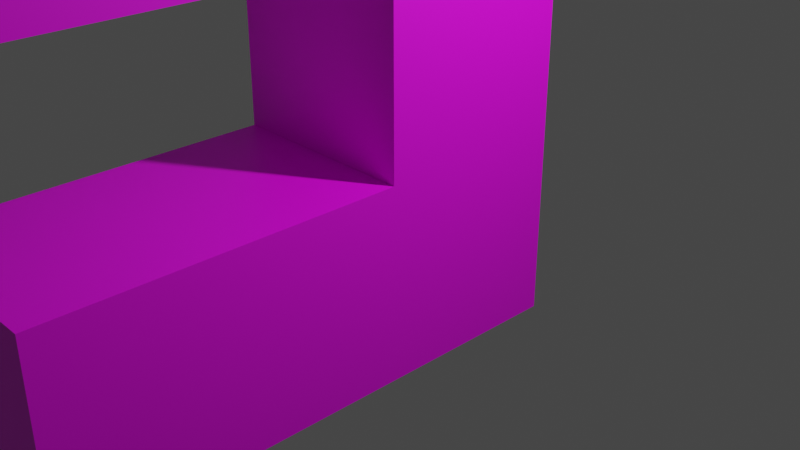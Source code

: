 # Source: s.blend  (saved by Blender 3.6.11; exported with 4.5.12 LTS)
import bpy
from mathutils import Matrix  # noqa: F401  (used for matrix-valued properties, if any)

bpy.ops.wm.read_factory_settings(use_empty=True)
scene = bpy.context.scene
scene.name = 'Scene'

# ---- collections
col_collection = bpy.data.collections.new('Collection'); scene.collection.children.link(col_collection)

# ---- images (referenced by path relative to the original .blend; pixels are not part of the script)
import os
ASSET_DIR = os.environ.get("B2B_ASSET_DIR", "")  # directory of the original .blend (textures are referenced by path, not embedded)
HERE = os.path.dirname(os.path.abspath(__file__))  # packed textures are extracted next to this script under _unpacked/

def load_image(name, relpath, width, height, colorspace="sRGB"):
    """Load a texture the original file referenced (path relative to the .blend, or extracted next to this script)."""
    p = next((c for c in (os.path.join(HERE, relpath), os.path.join(ASSET_DIR, relpath)) if relpath and os.path.exists(c)), "")
    if p:
        img = bpy.data.images.load(p, check_existing=True)
        img.name = name
    else:  # same state as the original file: an image datablock whose file is absent (Cycles renders it pink)
        img = bpy.data.images.new(name, width, height)
        img.source = "FILE"
        img.filepath = "//" + (relpath or name)
    img.colorspace_settings.name = colorspace
    return img
img_material_base_color = load_image('Material Base Color', 'textures/Material Base Color.png', 1024, 1024, 'sRGB')

# ---- materials (node trees are filled in below, after node groups)
mat_material = bpy.data.materials.new('Material')
mat_material.alpha_threshold = 0.0
mat_material.use_transparent_shadow = False
mat_material.roughness = 0.5
mat_material.line_color = (0.0, 0.0, 0.0, 1.0)

# ---- material node trees
mat_material.use_nodes = True; mat_material.node_tree.nodes.clear()
_N = mat_material.node_tree.nodes; _L = mat_material.node_tree.links
n0 = _N.new('ShaderNodeOutputMaterial'); n0.name = 'Material Output'; n0.location = (300, 300)
n1 = _N.new('ShaderNodeBsdfPrincipled'); n1.name = 'Principled BSDF'; n1.location = (10, 300)
n1.distribution = 'GGX'
n1.subsurface_method = 'RANDOM_WALK_SKIN'
n1.inputs[3].default_value = 1.45
n1.inputs[27].default_value = (0.0, 0.0, 0.0, 1.0)
n1.inputs[28].default_value = 1.0
n2 = _N.new('ShaderNodeTexImage'); n2.name = 'Image Texture'; n2.location = (-280, 280)
n2.image = img_material_base_color
_L.new(n1.outputs[0], n0.inputs[0])
_L.new(n2.outputs[0], n1.inputs[0])
n0.is_active_output = True

# ---- world
world_world = bpy.data.worlds.new('World'); scene.world = world_world
world_world.use_nodes = True; world_world.node_tree.nodes.clear()
_N = world_world.node_tree.nodes; _L = world_world.node_tree.links
n0 = _N.new('ShaderNodeOutputWorld'); n0.name = 'World Output'; n0.location = (300, 300)
n1 = _N.new('ShaderNodeBackground'); n1.name = 'Background'; n1.location = (10, 300)
n1.inputs[0].default_value = (0.05088, 0.05088, 0.05088, 1.0)
_L.new(n1.outputs[0], n0.inputs[0])
n0.is_active_output = True
world_world.color = (0.05088, 0.05088, 0.05088)
world_world.use_sun_shadow = False
world_world.sun_shadow_jitter_overblur = 0.0

# ---- cameras
cam_camera = bpy.data.cameras.new('Camera')
cam_camera.clip_end = 100.0
cam_camera.ortho_scale = 7.314

# ---- lights
light_light = bpy.data.lights.new('Light', 'POINT')
light_light.transmission_factor = 0.0
light_light.energy = 1000.0
light_light.shadow_soft_size = 0.1
light_light.shadow_maximum_resolution = 0.006
light_light.use_absolute_resolution = True

# ---- meshes
me_cube = bpy.data.meshes.new('Cube')
me_cube.from_pydata([(1.0, 1.0, 1.0), (1.0, 1.0, -1.0), (1.0, -1.0, 1.0), (1.0, -1.0, -1.0), (-1.0, 1.0, 1.0), (-1.0, 1.0, -1.0), (-1.0, -1.0, 1.0), (-1.0, -1.0, -1.0), (-1.0, -4.27, -1.0), (-1.0, -4.27, 1.0), (1.0, -4.27, 1.0), (1.0, -4.27, -1.0), (1.0, -1.0, 2.958), (-1.0, -1.0, 2.958), (1.0, 1.0, 2.958), (-1.0, 1.0, 2.958), (1.0, -1.0, 4.615), (-1.0, -1.0, 4.615), (1.0, 1.0, 4.615), (-1.0, 1.0, 4.615), (1.0, -2.751, 2.958), (-1.0, -2.751, 2.958), (1.0, -2.751, 4.615), (-1.0, -2.751, 4.615), (1.0, -4.432, 2.958), (-1.0, -4.432, 2.958), (1.0, -4.432, 4.615), (-1.0, -4.432, 4.615), (1.0, -2.751, 6.645), (-1.0, -2.751, 6.645), (1.0, -4.432, 6.645), (-1.0, -4.432, 6.645), (1.0, -2.751, 8.007), (-1.0, -2.751, 8.007), (1.0, -4.432, 8.007), (-1.0, -4.432, 8.007), (1.0, 0.9534, 6.645), (-1.0, 0.9534, 6.645), (1.0, 0.9534, 8.007), (-1.0, 0.9534, 8.007), (1.0, 1.016, 6.645), (-1.0, 1.016, 6.645), (1.0, 1.016, 8.007), (-1.0, 1.016, 8.007), (-1.0, -4.463, -1.0), (-1.0, -4.463, 1.0), (1.0, -4.463, 1.0), (1.0, -4.463, -1.0)], [], [(4, 6, 13, 15), (6, 7, 8, 9), (7, 6, 4, 5), (5, 1, 3, 7), (1, 0, 2, 3), (5, 4, 0, 1), (8, 11, 47, 44), (7, 3, 11, 8), (2, 6, 9, 10), (3, 2, 10, 11), (15, 13, 17, 19), (2, 0, 14, 12), (0, 4, 15, 14), (6, 2, 12, 13), (18, 19, 17, 16), (12, 16, 22, 20), (14, 15, 19, 18), (12, 14, 18, 16), (23, 21, 25, 27), (17, 13, 21, 23), (16, 17, 23, 22), (13, 12, 20, 21), (25, 24, 26, 27), (21, 20, 24, 25), (20, 22, 26, 24), (23, 27, 31, 29), (29, 31, 35, 33), (27, 26, 30, 31), (22, 23, 29, 28), (26, 22, 28, 30), (32, 33, 35, 34), (33, 32, 38, 39), (30, 28, 32, 34), (31, 30, 34, 35), (38, 36, 40, 42), (29, 33, 39, 37), (28, 29, 37, 36), (32, 28, 36, 38), (40, 41, 43, 42), (39, 38, 42, 43), (37, 39, 43, 41), (36, 37, 41, 40), (47, 46, 45, 44), (11, 10, 46, 47), (10, 9, 45, 46), (9, 8, 44, 45)])
_uv = me_cube.uv_layers.new(name='UVMap')
_uv.uv.foreach_set('vector', [0.3695, 0.4739, 0.2342, 0.4742, 0.2339, 0.3418, 0.3692, 0.3415, 0.2342, 0.4742, 0.2345, 0.6095, 0.01331, 0.6099, 0.01302, 0.4747, 0.2345, 0.6095, 0.2342, 0.4742, 0.3695, 0.4739, 0.3697, 0.6092, 0.8747, 0.7492, 0.7395, 0.7492, 0.7395, 0.6139, 0.8747, 0.6139, 0.3697, 0.6092, 0.37, 0.4739, 0.5053, 0.4742, 0.505, 0.6095, 0.7395, 0.3797, 0.7395, 0.2445, 0.8747, 0.2445, 0.8747, 0.3797, 0.8747, 0.3928, 0.7395, 0.3928, 0.7395, 0.3797, 0.8747, 0.3797, 0.8747, 0.6139, 0.7395, 0.6139, 0.7395, 0.3928, 0.8747, 0.3928, 0.6763, 0.8441, 0.5411, 0.8441, 0.5411, 0.623, 0.6763, 0.623, 0.505, 0.6095, 0.5053, 0.4742, 0.7265, 0.4747, 0.7262, 0.6099, 0.3692, 0.3415, 0.2339, 0.3418, 0.2337, 0.2297, 0.3689, 0.2294, 0.5053, 0.4742, 0.37, 0.4739, 0.3703, 0.3415, 0.5056, 0.3418, 0.8747, 0.2445, 0.7395, 0.2445, 0.7395, 0.1121, 0.8747, 0.1121, 0.4029, 0.8647, 0.4029, 1.0, 0.2705, 1.0, 0.2705, 0.8647, 0.5411, 0.8636, 0.4058, 0.8636, 0.4058, 0.7284, 0.5411, 0.7284, 0.5056, 0.3418, 0.5058, 0.2297, 0.6242, 0.23, 0.624, 0.342, 0.8747, 0.1121, 0.7395, 0.1121, 0.7395, 0.0, 0.8747, 0.0, 0.5056, 0.3418, 0.3703, 0.3415, 0.3705, 0.2294, 0.5058, 0.2297, 0.1153, 0.23, 0.1155, 0.342, 0.001778, 0.3423, 0.001539, 0.2302, 0.2337, 0.2297, 0.2339, 0.3418, 0.1155, 0.342, 0.1153, 0.23, 0.5411, 0.7284, 0.4058, 0.7284, 0.4058, 0.61, 0.5411, 0.61, 0.8747, 0.9813, 0.7395, 0.9813, 0.7395, 0.8629, 0.8747, 0.8629, 0.2705, 0.9515, 0.1353, 0.9515, 0.1353, 0.8394, 0.2705, 0.8394, 0.8747, 0.8629, 0.7395, 0.8629, 0.7395, 0.7492, 0.8747, 0.7492, 0.624, 0.342, 0.6242, 0.23, 0.7379, 0.2302, 0.7377, 0.3423, 0.1153, 0.23, 0.001539, 0.2302, 0.001247, 0.0929, 0.115, 0.09265, 0.115, 0.09265, 0.001247, 0.0929, 0.001051, 0.0007845, 0.1148, 0.0005424, 0.2705, 0.8394, 0.1353, 0.8394, 0.1353, 0.7021, 0.2705, 0.7021, 0.6763, 0.9815, 0.5411, 0.9815, 0.5411, 0.8441, 0.6763, 0.8441, 0.7379, 0.2302, 0.6242, 0.23, 0.6245, 0.09265, 0.7382, 0.0929, 0.1353, 0.7237, 0.0, 0.7237, 0.0, 0.61, 0.1353, 0.61, 0.0, 0.7237, 0.1353, 0.7237, 0.1353, 0.9742, 0.0, 0.9742, 0.7382, 0.0929, 0.6245, 0.09265, 0.6247, 0.0005424, 0.7384, 0.0007845, 0.2705, 0.7021, 0.1353, 0.7021, 0.1353, 0.61, 0.2705, 0.61, 0.3742, 9.073e-06, 0.374, 0.09212, 0.3697, 0.09211, 0.3699, 1.476e-08, 0.115, 0.09265, 0.1148, 0.0005424, 0.3653, 9.065e-06, 0.3655, 0.09212, 0.2705, 0.61, 0.4058, 0.61, 0.4058, 0.8605, 0.2705, 0.8605, 0.6247, 0.0005424, 0.6245, 0.09265, 0.374, 0.09212, 0.3742, 9.073e-06, 0.9669, -1.95e-09, 0.9669, 0.1353, 0.8747, 0.1353, 0.8747, 2.076e-09, 0.0, 0.9742, 0.1353, 0.9742, 0.1353, 0.9785, 0.0, 0.9785, 0.3655, 0.09212, 0.3653, 9.065e-06, 0.3695, 6.597e-09, 0.3697, 0.09211, 0.2705, 0.8605, 0.4058, 0.8605, 0.4058, 0.8647, 0.2705, 0.8647, 0.4058, 0.9989, 0.4058, 0.8636, 0.5411, 0.8636, 0.5411, 0.9989, 0.7262, 0.6099, 0.7265, 0.4747, 0.7395, 0.4747, 0.7392, 0.61, 0.6763, 0.623, 0.5411, 0.623, 0.5411, 0.61, 0.6763, 0.61, 0.01302, 0.4747, 0.01331, 0.6099, 0.000288, 0.61, 3.27e-08, 0.4747])
me_cube.materials.append(mat_material)
me_cube.use_mirror_vertex_groups = False
me_cube.update()

# ---- objects
ob_cube = bpy.data.objects.new('Cube', me_cube)
ob_light = bpy.data.objects.new('Light', light_light)
ob_camera = bpy.data.objects.new('Camera', cam_camera)

# ---- transforms, parenting, visibility, modifiers, constraints
ob_cube.location = (0.0, 0.0, 0.0)
ob_cube.lock_rotations_4d = False
ob_cube.empty_display_type = 'ARROWS'
ob_cube.lineart.crease_threshold = 0.0
ob_light.location = (4.076, 1.005, 5.904)
ob_light.rotation_euler = (0.6503, 0.05522, 1.866)
ob_light.lock_rotations_4d = False
ob_light.empty_display_type = 'ARROWS'
ob_light.color = (0.0, 0.0, 0.0, 0.0)
ob_light.lineart.crease_threshold = 0.0
ob_camera.location = (7.359, -6.926, 4.958)
ob_camera.rotation_euler = (1.109, 0.0, 0.8149)
ob_camera.lock_rotations_4d = False
ob_camera.empty_display_type = 'ARROWS'
ob_camera.color = (0.0, 0.0, 0.0, 0.0)
ob_camera.display_type = 'WIRE'
ob_camera.lineart.crease_threshold = 0.0

# ---- collection membership
col_collection.objects.link(ob_cube)
col_collection.objects.link(ob_light)
col_collection.objects.link(ob_camera)

# ---- scene / render settings (as saved in the file)
scene.camera = ob_camera
scene.frame_start = 1; scene.frame_end = 250; scene.frame_set(1)
scene.render.engine = 'BLENDER_EEVEE_NEXT'
scene.cycles.sampling_pattern = 'TABULATED_SOBOL'
scene.view_settings.view_transform = 'Filmic'
bpy.context.view_layer.update()

